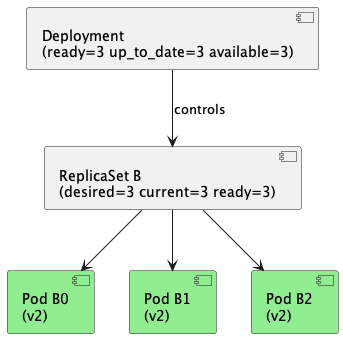

The diagram above was rendered by PlantUML. Its source (embedded in the PNG):
@startuml deployment-rolling-update-7

component "Deployment\n(ready=3 up_to_date=3 available=3)" as Deployment
component "ReplicaSet B\n(desired=3 current=3 ready=3)" as ReplicaSet_B

component "Pod B0\n(v2)" as pod_B0 #LightGreen
component "Pod B1\n(v2)" as pod_B1 #LightGreen
component "Pod B2\n(v2)" as pod_B2 #LightGreen

Deployment -down-> ReplicaSet_B: controls

ReplicaSet_B -down-> pod_B0
ReplicaSet_B -down-> pod_B1
ReplicaSet_B -down-> pod_B2
@enduml